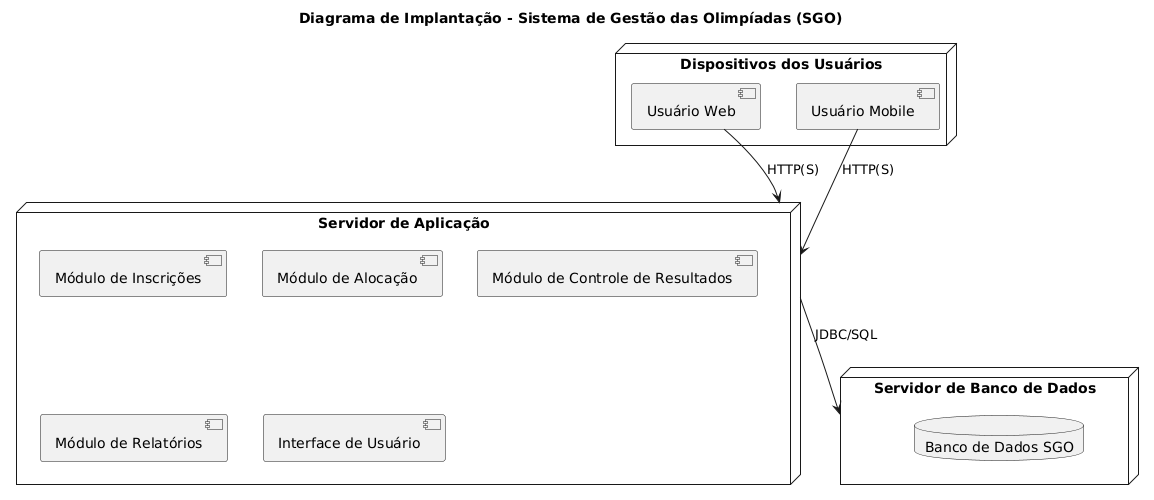

The diagram above was rendered by PlantUML. Its source (embedded in the PNG):
@startuml
title Diagrama de Implantação - Sistema de Gestão das Olimpíadas (SGO)

node "Dispositivos dos Usuários" {
    [Usuário Web] 
    [Usuário Mobile]
}

node "Servidor de Aplicação" {
    component "Módulo de Inscrições" 
    component "Módulo de Alocação"
    component "Módulo de Controle de Resultados"
    component "Módulo de Relatórios"
    component "Interface de Usuário"
}

node "Servidor de Banco de Dados" {
    database "Banco de Dados SGO"
}

[Usuário Web] --> "Servidor de Aplicação" : HTTP(S)
[Usuário Mobile] --> "Servidor de Aplicação" : HTTP(S)

"Servidor de Aplicação" --> "Servidor de Banco de Dados" : JDBC/SQL
@enduml